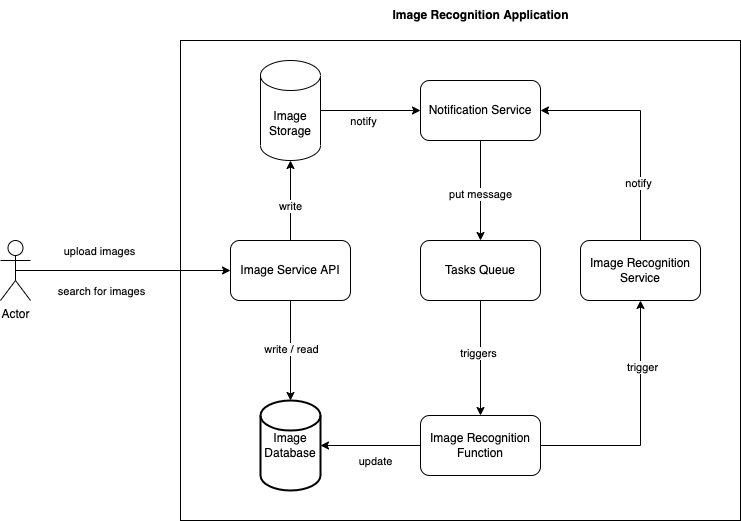

The diagram above was exported from draw.io. Its source (the exported page's mxGraphModel, read from the mxfile embedded in the PNG):
<mxGraphModel dx="626" dy="571" grid="1" gridSize="10" guides="1" tooltips="1" connect="1" arrows="1" fold="1" page="0" pageScale="1" pageWidth="827" pageHeight="1169" math="0" shadow="0">
  <root>
    <mxCell id="0" />
    <mxCell id="1" parent="0" />
    <mxCell id="s28IR2FE3KtTQ4OvXpgF-5" value="" style="rounded=0;whiteSpace=wrap;html=1;fillColor=none;" parent="1" vertex="1">
      <mxGeometry x="240" y="80" width="560" height="480" as="geometry" />
    </mxCell>
    <mxCell id="s28IR2FE3KtTQ4OvXpgF-1" value="Image Database" style="strokeWidth=2;html=1;shape=mxgraph.flowchart.database;whiteSpace=wrap;" parent="1" vertex="1">
      <mxGeometry x="320" y="440" width="60" height="90" as="geometry" />
    </mxCell>
    <mxCell id="s28IR2FE3KtTQ4OvXpgF-7" style="edgeStyle=orthogonalEdgeStyle;rounded=0;orthogonalLoop=1;jettySize=auto;html=1;exitX=0.5;exitY=0.5;exitDx=0;exitDy=0;exitPerimeter=0;entryX=0;entryY=0.5;entryDx=0;entryDy=0;" parent="1" source="s28IR2FE3KtTQ4OvXpgF-3" target="s28IR2FE3KtTQ4OvXpgF-6" edge="1">
      <mxGeometry relative="1" as="geometry" />
    </mxCell>
    <mxCell id="s28IR2FE3KtTQ4OvXpgF-30" value="search for images" style="edgeLabel;html=1;align=center;verticalAlign=middle;resizable=0;points=[];" parent="s28IR2FE3KtTQ4OvXpgF-7" vertex="1" connectable="0">
      <mxGeometry x="-0.2093" y="-1" relative="1" as="geometry">
        <mxPoint y="19" as="offset" />
      </mxGeometry>
    </mxCell>
    <mxCell id="s28IR2FE3KtTQ4OvXpgF-31" value="upload images" style="edgeLabel;html=1;align=center;verticalAlign=middle;resizable=0;points=[];" parent="s28IR2FE3KtTQ4OvXpgF-7" vertex="1" connectable="0">
      <mxGeometry x="-0.2279" relative="1" as="geometry">
        <mxPoint y="-20" as="offset" />
      </mxGeometry>
    </mxCell>
    <mxCell id="s28IR2FE3KtTQ4OvXpgF-3" value="Actor" style="shape=umlActor;verticalLabelPosition=bottom;verticalAlign=top;html=1;outlineConnect=0;" parent="1" vertex="1">
      <mxGeometry x="60" y="280" width="30" height="60" as="geometry" />
    </mxCell>
    <mxCell id="s28IR2FE3KtTQ4OvXpgF-8" style="edgeStyle=orthogonalEdgeStyle;rounded=0;orthogonalLoop=1;jettySize=auto;html=1;exitX=0.5;exitY=1;exitDx=0;exitDy=0;entryX=0.5;entryY=0;entryDx=0;entryDy=0;entryPerimeter=0;" parent="1" source="s28IR2FE3KtTQ4OvXpgF-6" target="s28IR2FE3KtTQ4OvXpgF-1" edge="1">
      <mxGeometry relative="1" as="geometry" />
    </mxCell>
    <mxCell id="s28IR2FE3KtTQ4OvXpgF-28" value="write / read" style="edgeLabel;html=1;align=center;verticalAlign=middle;resizable=0;points=[];" parent="s28IR2FE3KtTQ4OvXpgF-8" vertex="1" connectable="0">
      <mxGeometry x="-0.04" relative="1" as="geometry">
        <mxPoint as="offset" />
      </mxGeometry>
    </mxCell>
    <mxCell id="s28IR2FE3KtTQ4OvXpgF-10" style="edgeStyle=orthogonalEdgeStyle;rounded=0;orthogonalLoop=1;jettySize=auto;html=1;exitX=0.5;exitY=0;exitDx=0;exitDy=0;entryX=0.5;entryY=1;entryDx=0;entryDy=0;entryPerimeter=0;" parent="1" source="s28IR2FE3KtTQ4OvXpgF-6" target="s28IR2FE3KtTQ4OvXpgF-9" edge="1">
      <mxGeometry relative="1" as="geometry" />
    </mxCell>
    <mxCell id="s28IR2FE3KtTQ4OvXpgF-27" value="write" style="edgeLabel;html=1;align=center;verticalAlign=middle;resizable=0;points=[];" parent="s28IR2FE3KtTQ4OvXpgF-10" vertex="1" connectable="0">
      <mxGeometry x="-0.125" y="1" relative="1" as="geometry">
        <mxPoint as="offset" />
      </mxGeometry>
    </mxCell>
    <mxCell id="s28IR2FE3KtTQ4OvXpgF-6" value="Image Service API" style="rounded=1;whiteSpace=wrap;html=1;fillColor=none;" parent="1" vertex="1">
      <mxGeometry x="290" y="280" width="120" height="60" as="geometry" />
    </mxCell>
    <mxCell id="s28IR2FE3KtTQ4OvXpgF-13" style="edgeStyle=orthogonalEdgeStyle;rounded=0;orthogonalLoop=1;jettySize=auto;html=1;exitX=1;exitY=0.5;exitDx=0;exitDy=0;exitPerimeter=0;entryX=0;entryY=0.5;entryDx=0;entryDy=0;" parent="1" source="s28IR2FE3KtTQ4OvXpgF-9" target="s28IR2FE3KtTQ4OvXpgF-12" edge="1">
      <mxGeometry relative="1" as="geometry" />
    </mxCell>
    <mxCell id="s28IR2FE3KtTQ4OvXpgF-26" value="notify" style="edgeLabel;html=1;align=center;verticalAlign=middle;resizable=0;points=[];" parent="s28IR2FE3KtTQ4OvXpgF-13" vertex="1" connectable="0">
      <mxGeometry x="-0.16" y="-2" relative="1" as="geometry">
        <mxPoint y="8" as="offset" />
      </mxGeometry>
    </mxCell>
    <mxCell id="s28IR2FE3KtTQ4OvXpgF-9" value="Image Storage" style="shape=cylinder3;whiteSpace=wrap;html=1;boundedLbl=1;backgroundOutline=1;size=15;fillColor=none;" parent="1" vertex="1">
      <mxGeometry x="320" y="100" width="60" height="100" as="geometry" />
    </mxCell>
    <mxCell id="s28IR2FE3KtTQ4OvXpgF-14" style="edgeStyle=orthogonalEdgeStyle;rounded=0;orthogonalLoop=1;jettySize=auto;html=1;exitX=0.5;exitY=0;exitDx=0;exitDy=0;entryX=1;entryY=0.5;entryDx=0;entryDy=0;" parent="1" source="s28IR2FE3KtTQ4OvXpgF-11" target="s28IR2FE3KtTQ4OvXpgF-12" edge="1">
      <mxGeometry relative="1" as="geometry" />
    </mxCell>
    <mxCell id="s28IR2FE3KtTQ4OvXpgF-24" value="notify" style="edgeLabel;html=1;align=center;verticalAlign=middle;resizable=0;points=[];" parent="s28IR2FE3KtTQ4OvXpgF-14" vertex="1" connectable="0">
      <mxGeometry x="-0.4957" y="3" relative="1" as="geometry">
        <mxPoint as="offset" />
      </mxGeometry>
    </mxCell>
    <mxCell id="s28IR2FE3KtTQ4OvXpgF-11" value="Image Recognition Service" style="rounded=1;whiteSpace=wrap;html=1;fillColor=none;" parent="1" vertex="1">
      <mxGeometry x="640" y="280" width="120" height="60" as="geometry" />
    </mxCell>
    <mxCell id="s28IR2FE3KtTQ4OvXpgF-19" style="edgeStyle=orthogonalEdgeStyle;rounded=0;orthogonalLoop=1;jettySize=auto;html=1;exitX=0.5;exitY=1;exitDx=0;exitDy=0;entryX=0.5;entryY=0;entryDx=0;entryDy=0;" parent="1" source="s28IR2FE3KtTQ4OvXpgF-12" target="s28IR2FE3KtTQ4OvXpgF-18" edge="1">
      <mxGeometry relative="1" as="geometry" />
    </mxCell>
    <mxCell id="s28IR2FE3KtTQ4OvXpgF-23" value="put message" style="edgeLabel;html=1;align=center;verticalAlign=middle;resizable=0;points=[];" parent="s28IR2FE3KtTQ4OvXpgF-19" vertex="1" connectable="0">
      <mxGeometry x="0.06" y="-1" relative="1" as="geometry">
        <mxPoint as="offset" />
      </mxGeometry>
    </mxCell>
    <mxCell id="s28IR2FE3KtTQ4OvXpgF-12" value="Notification Service" style="rounded=1;whiteSpace=wrap;html=1;fillColor=none;" parent="1" vertex="1">
      <mxGeometry x="480" y="120" width="120" height="60" as="geometry" />
    </mxCell>
    <mxCell id="s28IR2FE3KtTQ4OvXpgF-16" style="edgeStyle=orthogonalEdgeStyle;rounded=0;orthogonalLoop=1;jettySize=auto;html=1;exitX=1;exitY=0.5;exitDx=0;exitDy=0;" parent="1" source="s28IR2FE3KtTQ4OvXpgF-15" target="s28IR2FE3KtTQ4OvXpgF-11" edge="1">
      <mxGeometry relative="1" as="geometry" />
    </mxCell>
    <mxCell id="s28IR2FE3KtTQ4OvXpgF-25" value="trigger" style="edgeLabel;html=1;align=center;verticalAlign=middle;resizable=0;points=[];" parent="s28IR2FE3KtTQ4OvXpgF-16" vertex="1" connectable="0">
      <mxGeometry x="0.4612" y="-1" relative="1" as="geometry">
        <mxPoint as="offset" />
      </mxGeometry>
    </mxCell>
    <mxCell id="s28IR2FE3KtTQ4OvXpgF-17" style="edgeStyle=orthogonalEdgeStyle;rounded=0;orthogonalLoop=1;jettySize=auto;html=1;exitX=0;exitY=0.5;exitDx=0;exitDy=0;entryX=1;entryY=0.5;entryDx=0;entryDy=0;entryPerimeter=0;" parent="1" source="s28IR2FE3KtTQ4OvXpgF-15" target="s28IR2FE3KtTQ4OvXpgF-1" edge="1">
      <mxGeometry relative="1" as="geometry" />
    </mxCell>
    <mxCell id="s28IR2FE3KtTQ4OvXpgF-29" value="update" style="edgeLabel;html=1;align=center;verticalAlign=middle;resizable=0;points=[];" parent="s28IR2FE3KtTQ4OvXpgF-17" vertex="1" connectable="0">
      <mxGeometry x="-0.08" y="1" relative="1" as="geometry">
        <mxPoint y="14" as="offset" />
      </mxGeometry>
    </mxCell>
    <mxCell id="s28IR2FE3KtTQ4OvXpgF-15" value="Image Recognition Function" style="rounded=1;whiteSpace=wrap;html=1;fillColor=none;" parent="1" vertex="1">
      <mxGeometry x="480" y="455" width="120" height="60" as="geometry" />
    </mxCell>
    <mxCell id="s28IR2FE3KtTQ4OvXpgF-20" style="edgeStyle=orthogonalEdgeStyle;rounded=0;orthogonalLoop=1;jettySize=auto;html=1;exitX=0.5;exitY=1;exitDx=0;exitDy=0;entryX=0.5;entryY=0;entryDx=0;entryDy=0;" parent="1" source="s28IR2FE3KtTQ4OvXpgF-18" target="s28IR2FE3KtTQ4OvXpgF-15" edge="1">
      <mxGeometry relative="1" as="geometry" />
    </mxCell>
    <mxCell id="s28IR2FE3KtTQ4OvXpgF-22" value="triggers" style="edgeLabel;html=1;align=center;verticalAlign=middle;resizable=0;points=[];" parent="s28IR2FE3KtTQ4OvXpgF-20" vertex="1" connectable="0">
      <mxGeometry x="-0.0957" y="-3" relative="1" as="geometry">
        <mxPoint as="offset" />
      </mxGeometry>
    </mxCell>
    <mxCell id="s28IR2FE3KtTQ4OvXpgF-18" value="Tasks Queue" style="rounded=1;whiteSpace=wrap;html=1;fillColor=none;" parent="1" vertex="1">
      <mxGeometry x="480" y="280" width="120" height="60" as="geometry" />
    </mxCell>
    <mxCell id="s28IR2FE3KtTQ4OvXpgF-21" value="&lt;b&gt;Image Recognition Application&lt;/b&gt;" style="text;html=1;align=center;verticalAlign=middle;resizable=0;points=[];autosize=1;strokeColor=none;fillColor=none;" parent="1" vertex="1">
      <mxGeometry x="440" y="40" width="200" height="30" as="geometry" />
    </mxCell>
  </root>
</mxGraphModel>